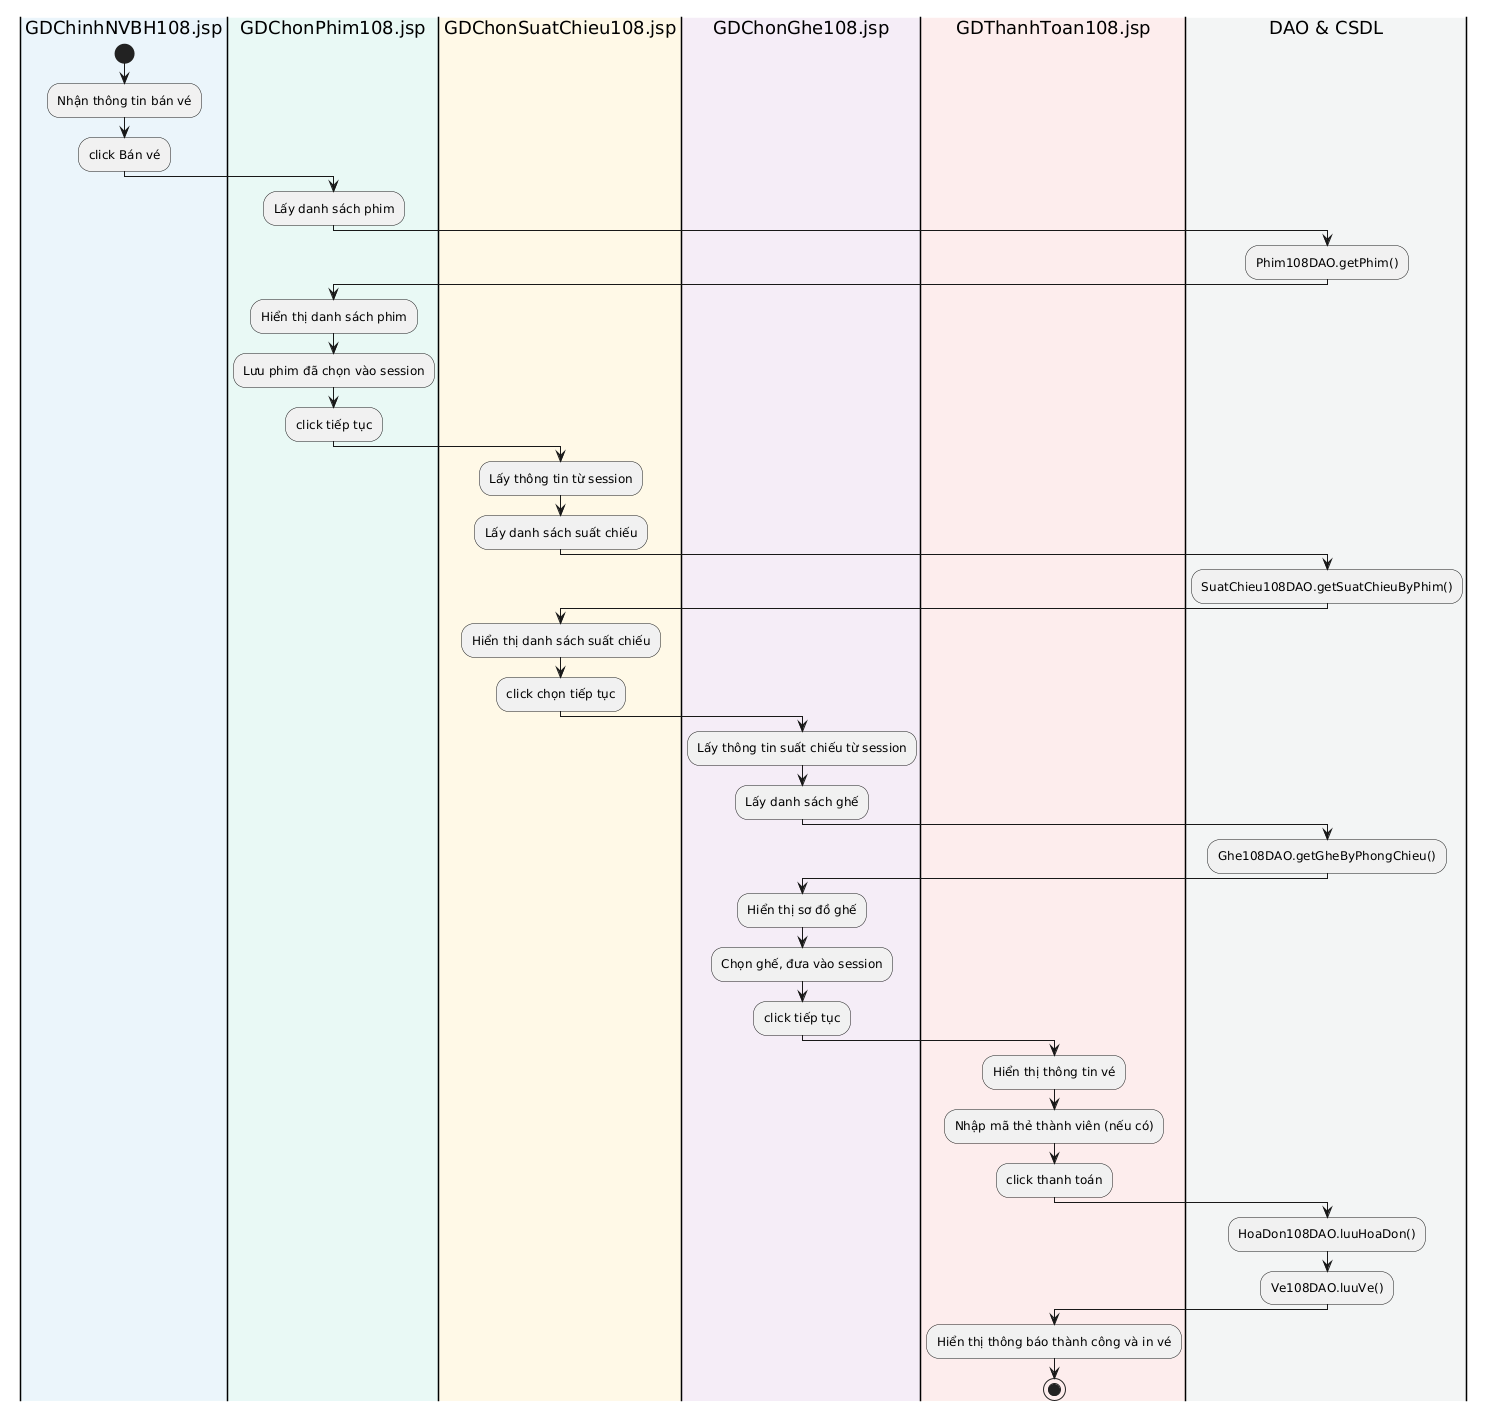

The diagram above was rendered by PlantUML. Its source (embedded in the PNG):
@startuml
skinparam backgroundColor #FFFFFF
skinparam shadowing false

|#EBF5FB|GDChinhNVBH108.jsp|
|#E8F8F5|GDChonPhim108.jsp|
|#FEF9E7|GDChonSuatChieu108.jsp|
|#F4ECF7|GDChonGhe108.jsp|
|#FDEDEC|GDThanhToan108.jsp|
|#F2F4F4|DAO & CSDL|

|GDChinhNVBH108.jsp|
start
:Nhận thông tin bán vé;
:click Bán vé;

|GDChonPhim108.jsp|
:Lấy danh sách phim;
|DAO & CSDL|
:Phim108DAO.getPhim();
|GDChonPhim108.jsp|
:Hiển thị danh sách phim;
:Lưu phim đã chọn vào session;
:click tiếp tục;

|GDChonSuatChieu108.jsp|
:Lấy thông tin từ session;
:Lấy danh sách suất chiếu;
|DAO & CSDL|
:SuatChieu108DAO.getSuatChieuByPhim();
|GDChonSuatChieu108.jsp|
:Hiển thị danh sách suất chiếu;
:click chọn tiếp tục;

|GDChonGhe108.jsp|
:Lấy thông tin suất chiếu từ session;
:Lấy danh sách ghế;
|DAO & CSDL|
:Ghe108DAO.getGheByPhongChieu();
|GDChonGhe108.jsp|
:Hiển thị sơ đồ ghế;
:Chọn ghế, đưa vào session;
:click tiếp tục;

|GDThanhToan108.jsp|
:Hiển thị thông tin vé;
:Nhập mã thẻ thành viên (nếu có);
:click thanh toán;
|DAO & CSDL|
:HoaDon108DAO.luuHoaDon();
:Ve108DAO.luuVe();
|GDThanhToan108.jsp|
:Hiển thị thông báo thành công và in vé;
stop
@enduml